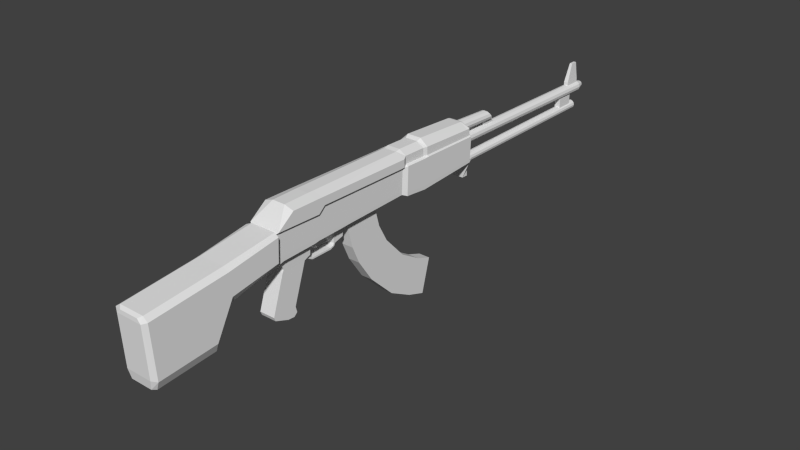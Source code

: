 # Source: RPK_AtImage33.blend  (saved by Blender 2.68.0; exported with 4.5.12 LTS)
import bpy
from mathutils import Matrix  # noqa: F401  (used for matrix-valued properties, if any)

bpy.ops.wm.read_factory_settings(use_empty=True)
scene = bpy.context.scene
scene.name = 'Scene'

# ---- collections
col_collection_1 = bpy.data.collections.new('Collection 1'); scene.collection.children.link(col_collection_1)

# ---- world
world_world = bpy.data.worlds.new('World'); scene.world = world_world
world_world.color = (0.05088, 0.05088, 0.05088)
world_world.use_sun_shadow = False
world_world.sun_shadow_jitter_overblur = 0.0
world_world.cycles.sampling_method = 'MANUAL'
world_world.cycles.sample_map_resolution = 256

# ---- meshes
me_cube = bpy.data.meshes.new('Cube')
me_cube.from_pydata([(-0.08935, -1.076, -0.08948), (-0.08935, -0.5423, 0.02034), (0.08935, -0.5423, 0.02034), (0.08935, -1.076, -0.08948), (-0.08935, -1.205, 0.4258), (-0.08935, -0.6538, 0.4258), (0.08935, -0.6538, 0.4258), (0.08935, -1.205, 0.4258), (-0.08935, -0.9542, -0.3667), (-0.08935, -0.3909, -0.2569), (0.08935, -0.3909, -0.2569), (0.08935, -0.9542, -0.3667), (-0.08935, -0.7051, -0.7339), (-0.08935, -0.05, -0.624), (0.08935, -0.05, -0.624), (0.08935, -0.7051, -0.7339), (-0.08935, -0.2913, -1.136), (-0.08935, 0.2993, -0.8295), (0.08935, 0.2993, -0.8295), (0.08935, -0.2913, -1.136), (-0.08935, 0.1002, -1.344), (-0.08935, 0.5444, -0.9193), (0.08935, 0.5444, -0.9193), (0.08935, 0.1002, -1.344), (-0.08935, 0.4006, -1.448), (0.08935, 0.4006, -1.448)], [], [(4, 5, 1, 0), (5, 6, 2, 1), (6, 7, 3, 2), (7, 4, 0, 3), (2, 3, 11, 10), (7, 6, 5, 4), (11, 8, 12, 15), (0, 1, 9, 8), (1, 2, 10, 9), (3, 0, 8, 11), (15, 12, 16, 19), (8, 9, 13, 12), (9, 10, 14, 13), (10, 11, 15, 14), (18, 19, 23, 22), (12, 13, 17, 16), (13, 14, 18, 17), (14, 15, 19, 18), (19, 16, 20, 23), (16, 17, 21, 20), (17, 18, 22, 21), (24, 21, 22, 25), (20, 21, 24), (23, 20, 24, 25), (22, 23, 25)])
me_cube.use_remesh_preserve_volume = False
me_cube.use_remesh_preserve_attributes = False
me_cube.use_mirror_vertex_groups = False
me_cube.update()
me_cube_001 = bpy.data.meshes.new('Cube.001')
me_cube_001.from_pydata([(-0.2742, -4.471, -0.3043), (-0.2742, -3.592, -0.2427), (0.2742, -3.592, -0.2427), (0.2742, -4.471, -0.3043), (-0.2742, -4.516, 0.4842), (-0.2742, -3.363, 0.5951), (0.2742, -3.363, 0.5951), (0.2742, -4.516, 0.4842), (-0.2742, -3.32, 0.2614), (0.2742, -3.32, 0.2614), (-0.2742, -2.557, 0.7203), (0.2742, -2.557, 0.7203), (-0.2742, -2.575, 0.3805), (0.2742, -2.575, 0.3805), (-0.2012, -4.523, -0.2945), (0.2012, -4.523, -0.2945), (-0.2012, -4.56, 0.4545), (0.2012, -4.56, 0.4545), (-0.2072, -4.449, -0.4434), (-0.2072, -3.57, -0.3819), (0.2072, -3.57, -0.3819), (0.2072, -4.449, -0.4434), (-0.1676, -4.501, -0.4337), (0.1676, -4.501, -0.4337), (-0.2013, -3.397, -0.07186), (0.2013, -3.397, -0.07186), (-0.2013, -3.28, 0.1437), (0.2013, -3.28, 0.1437), (-0.2011, -2.502, 0.2984), (0.2013, -2.502, 0.2984), (-0.1521, -3.47, -0.3364), (0.1521, -3.47, -0.3364), (-0.1949, -4.511, 0.5407), (-0.1949, -3.359, 0.6516), (0.1949, -3.359, 0.6516), (0.1949, -4.511, 0.5407), (-0.1949, -2.54, 0.753), (0.1949, -2.54, 0.753), (-0.143, -4.556, 0.5109), (0.143, -4.556, 0.5109), (-0.2021, -2.54, 0.7228), (0.2021, -2.54, 0.7228), (-0.2021, -2.555, 0.383), (0.2021, -2.555, 0.383), (0.1211, -1.881, 0.3244), (0.2013, -1.879, 0.3348), (-0.2021, -1.817, 0.7075), (0.2021, -1.817, 0.7075), (-0.2021, -1.818, 0.3963), (0.2021, -1.818, 0.3963), (-0.202, -1.688, 0.3483), (0.2015, -1.688, 0.3483), (-0.2021, -1.716, 0.795), (0.2021, -1.716, 0.795), (-0.2021, -1.731, 0.3945), (0.2021, -1.731, 0.3945), (-0.201, -0.2022, 0.3857), (0.2013, -0.2022, 0.3857), (-0.2021, -0.1869, 0.7698), (0.2021, -0.1869, 0.7698), (-0.2021, -0.2014, 0.4414), (0.2021, -0.2014, 0.4414), (-0.2383, -2.519, 0.7504), (0.2383, -2.519, 0.7504), (-0.2383, -1.822, 0.7288), (0.2383, -1.822, 0.7288), (-0.2383, -1.721, 0.8164), (0.2383, -1.721, 0.8164), (-0.2383, -0.1917, 0.7911), (0.2383, -0.1917, 0.7911), (-0.2383, -2.258, 0.9438), (0.2383, -2.258, 0.9438), (-0.2383, -1.862, 0.9399), (0.2383, -1.862, 0.9399), (-0.2383, -1.761, 0.9382), (0.2383, -1.761, 0.9382), (-0.2383, -0.1959, 0.913), (0.2383, -0.1959, 0.913), (-0.09934, -2.266, 0.9907), (0.09934, -2.266, 0.9907), (-0.09934, -1.87, 0.9951), (0.09934, -1.87, 0.9951), (-0.09934, -1.769, 0.9934), (0.09934, -1.769, 0.9934), (-0.09934, -0.2037, 0.9867), (0.09934, -0.2037, 0.9867), (-0.2397, -0.1306, 0.355), (0.2397, -0.1306, 0.355), (-0.2406, -0.1153, 0.7862), (0.2406, -0.1153, 0.7862), (-0.2406, -0.1298, 0.4107), (0.2406, -0.1298, 0.4107), (-0.2013, -0.1201, 0.8075), (0.2013, -0.1201, 0.8075), (-0.2013, -0.1244, 0.9293), (0.2013, -0.1244, 0.9293), (-0.09934, -0.1321, 1.003), (0.09934, -0.1321, 1.003), (-0.2397, 0.2394, 0.3187), (0.2397, 0.2394, 0.3187), (-0.2406, 0.2547, 0.7773), (0.2406, 0.2547, 0.7773), (-0.2406, 0.2403, 0.3744), (0.2406, 0.2403, 0.3744), (-0.2013, 0.2499, 0.7987), (0.2013, 0.2499, 0.7987), (-0.2013, 0.2457, 0.9205), (0.2013, 0.2457, 0.9205), (-0.09934, 0.238, 0.9942), (0.09934, 0.238, 0.9942), (-0.2397, 0.2993, 0.3224), (0.2397, 0.2993, 0.3224), (-0.2406, 0.3146, 0.781), (0.2406, 0.3146, 0.781), (-0.2406, 0.3001, 0.3782), (0.2406, 0.3001, 0.3782), (-0.2231, 0.3098, 0.8024), (0.2231, 0.3098, 0.8024), (-0.2231, 0.3055, 0.9242), (0.2231, 0.3055, 0.9242), (-0.1101, 0.2978, 1.028), (0.1101, 0.2978, 1.028), (-0.2397, 1.195, 0.3716), (0.2397, 1.195, 0.3716), (-0.2406, 1.211, 0.7674), (0.2406, 1.211, 0.7674), (-0.2406, 1.196, 0.4197), (0.2406, 1.196, 0.4197), (-0.2231, 1.206, 0.7858), (0.2231, 1.206, 0.7858), (-0.2231, 1.202, 0.891), (0.2231, 1.202, 0.891), (-0.1101, 1.194, 0.9803), (0.1101, 1.194, 0.9803), (-0.2397, 1.262, 0.3759), (0.2397, 1.262, 0.3759), (-0.2406, 1.277, 0.7717), (0.2406, 1.277, 0.7717), (-0.2398, 1.263, 0.424), (0.2406, 1.263, 0.424), (-0.2231, 1.257, 0.7901), (0.2231, 1.257, 0.7901), (-0.2231, 1.253, 0.8953), (0.2231, 1.253, 0.8953), (-0.1101, 1.235, 0.9709), (0.1101, 1.235, 0.9709), (-0.1209, -1.881, 0.3244), (0.2013, -2.422, 0.3195), (-0.2011, -1.879, 0.3348), (-0.2011, -2.422, 0.3195), (0.1211, -2.424, 0.3091), (-0.1209, -2.424, 0.3091), (0.1203, -1.892, 0.1596), (-0.1202, -1.892, 0.1596), (0.1211, -2.357, 0.145), (-0.1209, -2.357, 0.145), (0.1203, -1.991, 0.1185), (-0.1202, -1.991, 0.1185), (0.1211, -2.379, 0.1032), (-0.1209, -2.379, 0.1032), (0.1211, -2.187, -0.4579), (-0.1209, -2.187, -0.4579), (0.1211, -2.562, -0.4489), (-0.1209, -2.562, -0.4489), (0.1211, -2.165, -0.5487), (-0.1209, -2.165, -0.5487), (0.1211, -2.539, -0.5052), (-0.1209, -2.539, -0.5052), (0.1211, -2.217, -0.5952), (-0.1209, -2.217, -0.5952), (0.1211, -2.322, -0.5879), (-0.1209, -2.322, -0.5879), (0.2013, -1.805, 0.3463), (-0.2012, -1.805, 0.3463), (-0.2013, -1.23, 0.3622), (-0.02839, -1.711, 0.3281), (0.2013, -1.23, 0.3622), (0.02848, -1.711, 0.3281), (0.02845, -1.798, 0.3261), (-0.02837, -1.798, 0.3261), (-0.02839, -1.747, 0.2429), (0.02848, -1.747, 0.2429), (0.02845, -1.777, 0.2306), (-0.02837, -1.777, 0.2306), (-0.02839, -1.711, 0.1778), (0.02848, -1.711, 0.1778), (0.02845, -1.742, 0.1655), (-0.02837, -1.742, 0.1655), (-0.006546, -1.646, 0.1388), (0.006635, -1.646, 0.1388), (0.006629, -1.655, 0.1205), (-0.006541, -1.655, 0.1205), (0.2014, -1.413, 0.3552), (-0.2013, -1.413, 0.3552), (-0.08104, -1.231, 0.3439), (0.08105, -1.231, 0.3439), (0.08109, -1.414, 0.337), (-0.08105, -1.414, 0.337), (-0.08105, -1.42, 0.1442), (0.08109, -1.42, 0.1442), (0.08105, -1.251, 0.1512), (-0.08104, -1.251, 0.1512), (-0.08105, -1.418, 0.1128), (0.08109, -1.418, 0.1128), (0.08105, -1.395, 0.1113), (-0.08104, -1.395, 0.1113), (-0.08105, -1.438, 0.08314), (0.08109, -1.438, 0.08314), (0.08105, -1.414, 0.0726), (-0.08104, -1.414, 0.0726), (-0.08105, -1.482, 0.07052), (0.08109, -1.482, 0.07052), (0.08105, -1.48, 0.04643), (-0.08104, -1.48, 0.04643), (-0.08105, -1.818, 0.07017), (0.08109, -1.818, 0.07017), (0.08105, -1.815, 0.04607), (-0.08104, -1.815, 0.04607), (-0.08105, -1.818, 0.07017), (0.08109, -1.818, 0.07017), (0.08105, -1.815, 0.04607), (-0.08104, -1.815, 0.04607), (-0.08105, -1.876, 0.1209), (0.08109, -1.876, 0.1209), (0.08105, -1.924, 0.105), (-0.08104, -1.924, 0.105), (-0.08759, 1.412, 0.7661), (0.08797, 1.412, 0.7661), (-0.0873, 1.397, 0.4184), (0.08797, 1.397, 0.4184), (0.08797, 1.306, 0.07649), (-0.0873, 1.41, 0.07369), (0.2406, 1.293, 0.4212), (-0.2398, 1.293, 0.4212), (0.08797, 1.41, 0.07369), (-0.0873, 1.306, 0.07649), (-2.631e-08, 1.227, 0.7624), (-2.631e-08, 2.049, 0.7462), (0.0461, 1.227, 0.7748), (0.0461, 2.049, 0.7571), (0.07985, 1.227, 0.8085), (0.07985, 2.006, 0.7871), (0.0922, 1.227, 0.8546), (0.0922, 1.974, 0.828), (0.07985, 1.227, 0.9007), (0.07985, 1.949, 0.8689), (0.0461, 1.227, 0.9345), (0.0461, 1.931, 0.8988), (-1.238e-08, 1.227, 0.9468), (-1.238e-08, 1.914, 0.9112), (-0.0461, 1.227, 0.9345), (-0.0461, 1.931, 0.8988), (-0.07985, 1.227, 0.9007), (-0.07985, 1.949, 0.8689), (-0.0922, 1.227, 0.8546), (-0.0922, 1.974, 0.828), (-0.07985, 1.227, 0.8085), (-0.07985, 2.006, 0.7871), (-0.0461, 1.227, 0.7748), (-0.0461, 2.049, 0.7571), (-2.766e-08, 1.388, 0.2371), (-2.766e-08, 4.325, 0.2371), (0.0359, 1.388, 0.2467), (0.0359, 4.325, 0.2467), (0.06218, 1.388, 0.273), (0.06218, 4.325, 0.273), (0.0718, 1.388, 0.3089), (0.0718, 4.325, 0.3089), (0.06218, 1.388, 0.3448), (0.06218, 4.325, 0.3448), (0.0359, 1.388, 0.371), (0.0359, 4.325, 0.371), (-1.682e-08, 1.388, 0.3807), (-1.682e-08, 4.325, 0.3807), (-0.0359, 1.388, 0.371), (-0.0359, 4.325, 0.371), (-0.06218, 1.388, 0.3448), (-0.06218, 4.325, 0.3448), (-0.0718, 1.388, 0.3089), (-0.0718, 4.325, 0.3089), (-0.06218, 1.388, 0.273), (-0.06218, 4.325, 0.273), (-0.0359, 1.388, 0.2467), (-0.0359, 4.325, 0.2467), (-2.944e-08, 1.396, 0.5431), (-2.944e-08, 4.435, 0.5038), (0.04318, 1.396, 0.5547), (0.04318, 4.435, 0.5154), (0.07479, 1.396, 0.5863), (0.07479, 4.435, 0.547), (0.08637, 1.396, 0.6295), (0.08637, 4.435, 0.5902), (0.07479, 1.396, 0.6727), (0.07479, 4.435, 0.6334), (0.04318, 1.396, 0.7043), (0.04318, 4.435, 0.665), (-1.64e-08, 1.396, 0.7159), (-1.64e-08, 4.435, 0.6765), (-0.04318, 1.396, 0.7043), (-0.04318, 4.435, 0.665), (-0.07479, 1.396, 0.6727), (-0.07479, 4.435, 0.6334), (-0.08637, 1.396, 0.6295), (-0.08637, 4.435, 0.5902), (-0.07479, 1.396, 0.5863), (-0.07479, 4.435, 0.547), (-0.04318, 1.396, 0.5547), (-0.04318, 4.435, 0.5154), (-3.342e-08, 4.559, 0.5393), (0.02543, 4.559, 0.5461), (0.04404, 4.559, 0.5647), (0.05086, 4.559, 0.5902), (0.04404, 4.559, 0.6156), (0.02543, 4.559, 0.6342), (-2.574e-08, 4.559, 0.641), (-0.02543, 4.559, 0.6342), (-0.04404, 4.559, 0.6156), (-0.05086, 4.559, 0.5902), (-0.04404, 4.559, 0.5647), (-0.02543, 4.559, 0.5461), (-3.342e-08, 3.644, 0.5393), (0.02543, 3.644, 0.5461), (0.04404, 3.644, 0.5647), (0.05086, 3.644, 0.5902), (0.04404, 3.644, 0.6156), (0.02543, 3.644, 0.6342), (-2.574e-08, 3.644, 0.641), (-0.02543, 3.644, 0.6342), (-0.04404, 3.644, 0.6156), (-0.05086, 3.644, 0.5902), (-0.04404, 3.644, 0.5647), (-0.02543, 3.644, 0.5461), (-0.03461, 1.88, 0.6992), (-0.03461, 2.118, 0.6959), (0.03461, 2.118, 0.6959), (0.03461, 1.88, 0.6992), (-0.03461, 1.872, 0.7786), (-0.03461, 1.993, 0.7786), (0.03461, 1.993, 0.7786), (0.03461, 1.872, 0.7786), (-0.04646, 3.926, 0.3513), (-0.04646, 4.208, 0.3513), (0.04646, 4.208, 0.3513), (0.04646, 3.926, 0.3513), (-0.04646, 3.926, 0.5347), (-0.04646, 4.208, 0.5347), (0.04646, 4.208, 0.5347), (0.04646, 3.926, 0.5347), (-0.03468, 4.147, 0.653), (-0.03468, 4.413, 0.653), (0.03468, 4.413, 0.653), (0.03468, 4.147, 0.653), (-0.03468, 4.147, 0.7223), (-0.03468, 4.413, 0.7223), (0.03468, 4.413, 0.7223), (0.03468, 4.147, 0.7223), (-0.02086, 4.261, 1.008), (-0.02086, 4.376, 1.008), (0.02086, 4.376, 1.008), (0.02086, 4.261, 1.008)], [], [(4, 5, 1, 0), (6, 9, 13, 11), (6, 7, 3, 2), (2, 3, 21, 20), (9, 2, 25, 27), (5, 4, 32, 33), (7, 6, 34, 35), (8, 5, 10, 12), (1, 5, 8), (8, 12, 28, 26), (19, 1, 24, 30), (12, 10, 40, 42), (6, 2, 9), (17, 16, 14, 15), (3, 7, 17, 15), (17, 7, 35, 39), (4, 0, 14, 16), (18, 21, 23, 22), (18, 19, 20, 21), (0, 1, 19, 18), (3, 15, 23, 21), (15, 14, 22, 23), (14, 0, 18, 22), (24, 25, 31, 30), (25, 24, 26, 27), (29, 28, 149, 147), (1, 8, 26, 24), (2, 20, 31, 25), (13, 9, 27, 29), (20, 19, 30, 31), (149, 148, 146, 151), (35, 34, 33, 32), (33, 34, 37, 36), (35, 32, 38, 39), (16, 17, 39, 38), (42, 40, 46, 48), (6, 11, 37, 34), (10, 5, 33, 36), (4, 16, 38, 32), (41, 43, 49, 47), (43, 29, 147, 45, 49), (61, 57, 87, 91), (41, 40, 36, 37), (10, 36, 40), (49, 45, 172, 51, 55), (28, 12, 42), (11, 13, 43, 41), (48, 46, 52, 54), (13, 29, 43), (37, 11, 41), (154, 155, 159, 158), (53, 55, 61, 59), (41, 47, 65, 63), (147, 149, 151, 150), (45, 147, 150, 44), (47, 49, 55, 53), (69, 59, 89, 93), (54, 52, 58, 60), (47, 53, 67, 65), (50, 54, 60, 56, 174, 193), (55, 51, 192, 176, 57, 61), (68, 66, 74, 76), (65, 67, 75, 73), (63, 65, 73, 71), (58, 52, 66, 68), (40, 41, 63, 62), (52, 46, 64, 66), (53, 59, 69, 67), (46, 40, 62, 64), (74, 72, 80, 82), (66, 64, 72, 74), (67, 69, 77, 75), (64, 62, 70, 72), (60, 58, 88, 90), (75, 77, 85, 83), (78, 79, 81, 80), (80, 81, 83, 82), (82, 83, 85, 84), (62, 63, 79, 78), (76, 74, 82, 84), (71, 73, 81, 79), (70, 62, 78), (72, 70, 78, 80), (73, 75, 83, 81), (77, 69, 93, 95), (63, 71, 79), (96, 97, 109, 108), (95, 93, 105, 107), (91, 87, 99, 103), (87, 86, 98, 99), (92, 94, 106, 104), (76, 84, 96, 94), (84, 85, 97, 96), (59, 61, 91, 89), (85, 77, 95, 97), (68, 76, 94, 92), (56, 60, 90, 86), (58, 68, 92, 88), (99, 98, 110, 111), (104, 106, 118, 116), (102, 100, 112, 114), (98, 102, 114, 110), (109, 107, 119, 121), (88, 92, 104, 100), (89, 91, 103, 101), (94, 96, 108, 106), (93, 89, 101, 105), (97, 95, 107, 109), (86, 90, 102, 98), (90, 88, 100, 102), (117, 113, 125, 129), (118, 120, 132, 130), (113, 115, 127, 125), (112, 116, 128, 124), (120, 121, 133, 132), (103, 99, 111, 115), (107, 105, 117, 119), (108, 109, 121, 120), (100, 104, 116, 112), (101, 103, 115, 113), (106, 108, 120, 118), (105, 101, 113, 117), (129, 125, 137, 141), (130, 132, 144, 142), (125, 127, 139, 137), (124, 128, 140, 136), (132, 133, 145, 144), (121, 119, 131, 133), (110, 114, 126, 122), (114, 112, 124, 126), (116, 118, 130, 128), (111, 110, 122, 123), (115, 111, 123, 127), (119, 117, 129, 131), (137, 136, 140, 141), (139, 138, 233, 232), (137, 139, 232, 229, 227), (141, 140, 142, 143), (143, 142, 144, 145), (133, 131, 143, 145), (122, 126, 138, 134), (126, 124, 136, 138), (128, 130, 142, 140), (123, 122, 134, 135), (127, 123, 135, 139), (131, 129, 141, 143), (148, 48, 54, 50, 173), (146, 44, 152, 153), (27, 26, 28, 29), (28, 42, 48, 148, 149), (44, 150, 154, 152), (151, 146, 153, 155), (150, 151, 155, 154), (157, 156, 160, 161), (152, 154, 158, 156), (155, 153, 157, 159), (153, 152, 156, 157), (161, 160, 164, 165), (158, 159, 163, 162), (156, 158, 162, 160), (159, 157, 161, 163), (167, 165, 169, 171), (162, 163, 167, 166), (160, 162, 166, 164), (163, 161, 165, 167), (170, 171, 169, 168), (165, 164, 168, 169), (166, 167, 171, 170), (164, 166, 170, 168), (57, 56, 86, 87), (45, 148, 173, 172), (148, 45, 44, 146), (173, 50, 175, 179), (179, 175, 180, 183), (51, 172, 178, 177), (172, 173, 179, 178), (181, 182, 186, 185), (175, 177, 181, 180), (177, 178, 182, 181), (178, 179, 183, 182), (186, 187, 191, 190), (183, 180, 184, 187), (180, 181, 185, 184), (182, 183, 187, 186), (190, 191, 188, 189), (185, 186, 190, 189), (187, 184, 188, 191), (184, 185, 189, 188), (51, 50, 193, 174, 56, 57, 176, 192), (50, 51, 177, 175), (193, 192, 196, 197), (192, 176, 195, 196), (176, 174, 194, 195), (174, 193, 197, 194), (195, 194, 201, 200), (197, 196, 199, 198), (200, 201, 205, 204), (194, 197, 198, 201), (196, 195, 200, 199), (204, 205, 209, 208), (198, 199, 203, 202), (201, 198, 202, 205), (199, 200, 204, 203), (207, 208, 212, 211), (202, 203, 207, 206), (205, 202, 206, 209), (203, 204, 208, 207), (213, 210, 214, 217), (208, 209, 213, 212), (206, 207, 211, 210), (209, 206, 210, 213), (211, 212, 216, 215), (212, 213, 217, 216), (210, 211, 215, 214), (218, 219, 223, 222), (223, 224, 156, 152), (221, 218, 222, 225), (219, 220, 224, 223), (220, 221, 225, 224), (222, 223, 152, 153), (225, 222, 153, 157), (224, 225, 157, 156), (228, 229, 234, 231), (136, 137, 227, 226), (138, 136, 226, 228, 233), (233, 228, 231, 235), (232, 233, 235, 230), (230, 235, 231, 234), (138, 139, 135, 134), (229, 232, 230, 234), (226, 227, 229, 228), (236, 237, 239, 238), (238, 239, 241, 240), (240, 241, 243, 242), (242, 243, 245, 244), (244, 245, 247, 246), (246, 247, 249, 248), (248, 249, 251, 250), (250, 251, 253, 252), (252, 253, 255, 254), (254, 255, 257, 256), (239, 237, 259, 257, 255, 253, 251, 249, 247, 245, 243, 241), (258, 259, 237, 236), (256, 257, 259, 258), (236, 238, 240, 242, 244, 246, 248, 250, 252, 254, 256, 258), (296, 297, 299, 298), (260, 261, 263, 262), (262, 263, 265, 264), (264, 265, 267, 266), (294, 295, 297, 296), (266, 267, 269, 268), (286, 287, 289, 288), (268, 269, 271, 270), (270, 271, 273, 272), (292, 293, 295, 294), (272, 273, 275, 274), (284, 285, 287, 286), (274, 275, 277, 276), (276, 277, 279, 278), (290, 291, 293, 292), (278, 279, 281, 280), (263, 261, 283, 281, 279, 277, 275, 273, 271, 269, 267, 265), (282, 283, 261, 260), (280, 281, 283, 282), (288, 289, 291, 290), (260, 262, 264, 266, 268, 270, 272, 274, 276, 278, 280, 282), (298, 299, 301, 300), (300, 301, 303, 302), (302, 303, 305, 304), (305, 303, 317, 318), (306, 307, 285, 284), (304, 305, 307, 306), (290, 292, 294, 296, 298, 300, 302, 304, 306, 284, 286, 288), (315, 314, 326, 327), (301, 299, 315, 316), (297, 295, 313, 314), (291, 289, 310, 311), (287, 285, 308, 309), (307, 305, 318, 319), (303, 301, 316, 317), (299, 297, 314, 315), (295, 293, 312, 313), (293, 291, 311, 312), (289, 287, 309, 310), (285, 307, 319, 308), (327, 326, 325, 324, 323, 322, 321, 320, 331, 330, 329, 328), (310, 309, 321, 322), (316, 315, 327, 328), (312, 311, 323, 324), (317, 316, 328, 329), (311, 310, 322, 323), (318, 317, 329, 330), (309, 308, 320, 321), (319, 318, 330, 331), (313, 312, 324, 325), (308, 319, 331, 320), (314, 313, 325, 326), (336, 337, 333, 332), (337, 338, 334, 333), (338, 339, 335, 334), (339, 336, 332, 335), (332, 333, 334, 335), (339, 338, 337, 336), (344, 345, 341, 340), (345, 346, 342, 341), (346, 347, 343, 342), (347, 344, 340, 343), (340, 341, 342, 343), (347, 346, 345, 344), (352, 353, 349, 348), (353, 354, 350, 349), (354, 355, 351, 350), (355, 352, 348, 351), (348, 349, 350, 351), (352, 355, 359, 356), (359, 358, 357, 356), (355, 354, 358, 359), (353, 352, 356, 357), (354, 353, 357, 358)])
_uv = me_cube_001.uv_layers.new(name='UVMap')
_uv.uv.foreach_set('vector', [0.02913, 0.8517, 0.1866, 0.8879, 0.1572, 0.7588, 0.03179, 0.7479, 0.1873, 0.8874, 0.1962, 0.8364, 0.3012, 0.8682, 0.2899, 0.9095, 0.1873, 0.8874, 0.02901, 0.8521, 0.03104, 0.7479, 0.157, 0.758, 0.157, 0.758, 0.03104, 0.7479, 0.03124, 0.7254, 0.1619, 0.7355, 0.1962, 0.8364, 0.157, 0.758, 0.189, 0.7824, 0.2061, 0.8165, 0.1866, 0.8879, 0.02913, 0.8517, 0.02419, 0.8645, 0.1852, 0.9026, 0.02901, 0.8521, 0.1873, 0.8874, 0.1859, 0.9022, 0.02413, 0.865, 0.1958, 0.8371, 0.1866, 0.8879, 0.2887, 0.9105, 0.3002, 0.8694, 0.1572, 0.7588, 0.1866, 0.8879, 0.1958, 0.8371, 0.1958, 0.8371, 0.3002, 0.8694, 0.3163, 0.8565, 0.2058, 0.8174, 0.1622, 0.7364, 0.1572, 0.7588, 0.1889, 0.7832, 0.1805, 0.7413, 0.3002, 0.8694, 0.2887, 0.9105, 0.2963, 0.9174, 0.3116, 0.8722, 0.1873, 0.8874, 0.157, 0.758, 0.1962, 0.8364, 0.1616, 0.9449, 0.1675, 0.9168, 0.2198, 0.9278, 0.2139, 0.9559, 0.03104, 0.7479, 0.02901, 0.8521, 0.01639, 0.851, 0.0186, 0.7472, 0.01639, 0.851, 0.02901, 0.8521, 0.02413, 0.865, 0.01225, 0.8634, 0.02913, 0.8517, 0.03179, 0.7479, 0.0194, 0.7472, 0.01656, 0.8506, 0.2334, 0.9303, 0.2273, 0.9592, 0.2243, 0.9557, 0.2292, 0.9323, 0.2334, 0.9303, 0.295, 0.9433, 0.2889, 0.9722, 0.2273, 0.9592, 0.03179, 0.7479, 0.1572, 0.7588, 0.1622, 0.7364, 0.03212, 0.7255, 0.03104, 0.7479, 0.0186, 0.7472, 0.02126, 0.7254, 0.03124, 0.7254, 0.2139, 0.9559, 0.2198, 0.9278, 0.2292, 0.9323, 0.2243, 0.9557, 0.0194, 0.7472, 0.03179, 0.7479, 0.03212, 0.7255, 0.02219, 0.7255, 0.3217, 0.9493, 0.3158, 0.9774, 0.2974, 0.97, 0.3018, 0.9487, 0.3158, 0.9774, 0.3217, 0.9493, 0.3389, 0.953, 0.3329, 0.9811, 0.07625, 0.437, 0.01187, 0.437, 0.01187, 0.4237, 0.07625, 0.4237, 0.1572, 0.7588, 0.1958, 0.8371, 0.2058, 0.8174, 0.1889, 0.7832, 0.157, 0.758, 0.1619, 0.7355, 0.1802, 0.7403, 0.189, 0.7824, 0.3012, 0.8682, 0.1962, 0.8364, 0.2061, 0.8165, 0.3173, 0.8551, 0.2889, 0.9722, 0.295, 0.9433, 0.3018, 0.9487, 0.2974, 0.97, 0.3488, 0.9079, 0.4755, 0.9603, 0.4826, 0.9412, 0.356, 0.8888, 0.154, 0.9428, 0.07312, 0.9257, 0.07886, 0.8985, 0.1597, 0.9156, 0.07886, 0.8985, 0.07312, 0.9257, 0.0155, 0.9136, 0.02124, 0.8864, 0.154, 0.9428, 0.1597, 0.9156, 0.1627, 0.92, 0.1585, 0.94, 0.1675, 0.9168, 0.1616, 0.9449, 0.1585, 0.94, 0.1627, 0.92, 0.01026, 0.1891, 0.0123, 0.2354, 0.1124, 0.2346, 0.111, 0.1905, 0.1873, 0.8874, 0.2899, 0.9095, 0.2947, 0.9211, 0.1859, 0.9022, 0.2887, 0.9105, 0.1866, 0.8879, 0.1852, 0.9026, 0.2934, 0.9221, 0.02913, 0.8517, 0.01656, 0.8506, 0.01235, 0.8629, 0.02419, 0.8645, 0.01229, 0.2353, 0.01026, 0.189, 0.111, 0.1904, 0.1124, 0.2346, 0.01026, 0.189, 0.01743, 0.1774, 0.02839, 0.1802, 0.1026, 0.1821, 0.111, 0.1904, 0.3399, 0.2003, 0.3401, 0.1944, 0.3495, 0.1909, 0.3497, 0.1973, 0.01328, 0.9136, 0.01924, 0.8854, 0.02124, 0.8864, 0.0155, 0.9136, 0.2887, 0.9105, 0.2934, 0.9221, 0.2963, 0.9174, 0.111, 0.1904, 0.1026, 0.1821, 0.1126, 0.1836, 0.1286, 0.1836, 0.1228, 0.19, 0.3163, 0.8565, 0.3002, 0.8694, 0.3116, 0.8722, 0.2899, 0.9095, 0.3012, 0.8682, 0.3127, 0.8709, 0.2976, 0.9163, 0.111, 0.1905, 0.1124, 0.2346, 0.1271, 0.2446, 0.1227, 0.19, 0.3012, 0.8682, 0.3173, 0.8551, 0.3127, 0.8709, 0.2947, 0.9211, 0.2899, 0.9095, 0.2976, 0.9163, 0.3627, 0.7853, 0.3528, 0.8067, 0.3486, 0.8048, 0.3585, 0.7833, 0.1271, 0.2446, 0.1228, 0.19, 0.3399, 0.2003, 0.3386, 0.244, 0.01229, 0.2353, 0.1124, 0.2346, 0.111, 0.2404, 0.01506, 0.2413, 0.3827, 0.7859, 0.3662, 0.8215, 0.3685, 0.814, 0.3784, 0.7925, 0.4758, 0.9606, 0.3488, 0.908, 0.356, 0.8889, 0.483, 0.9414, 0.1124, 0.2346, 0.111, 0.1904, 0.1228, 0.19, 0.1271, 0.2446, 0.3387, 0.25, 0.3386, 0.244, 0.3492, 0.2474, 0.3497, 0.2534, 0.1227, 0.19, 0.1271, 0.2446, 0.3386, 0.2441, 0.3399, 0.2003, 0.1124, 0.2346, 0.1271, 0.2446, 0.1257, 0.2502, 0.111, 0.2404, 0.1286, 0.1837, 0.1227, 0.19, 0.3399, 0.2003, 0.3401, 0.1944, 0.2415, 0.1892, 0.193, 0.1862, 0.1228, 0.19, 0.1286, 0.1836, 0.1931, 0.1862, 0.2416, 0.1892, 0.3401, 0.1944, 0.3399, 0.2003, 0.3387, 0.25, 0.1257, 0.2503, 0.1206, 0.2673, 0.3371, 0.2665, 0.111, 0.2404, 0.1257, 0.2502, 0.1206, 0.2673, 0.1073, 0.2682, 0.01506, 0.2413, 0.111, 0.2404, 0.1073, 0.2682, 0.0524, 0.2697, 0.3386, 0.2441, 0.1271, 0.2446, 0.1257, 0.2503, 0.3387, 0.25, 0.006078, 0.3413, 0.006125, 0.2906, 0.01052, 0.286, 0.01046, 0.3458, 0.1271, 0.2446, 0.1124, 0.2346, 0.111, 0.2404, 0.1257, 0.2503, 0.1271, 0.2446, 0.3386, 0.244, 0.3387, 0.25, 0.1257, 0.2502, 0.1124, 0.2346, 0.0123, 0.2354, 0.01507, 0.2413, 0.111, 0.2404, 0.1112, 0.3464, 0.09886, 0.3461, 0.09819, 0.328, 0.1105, 0.3281, 0.1257, 0.2503, 0.111, 0.2404, 0.1073, 0.2683, 0.1206, 0.2673, 0.1257, 0.2502, 0.3387, 0.25, 0.3371, 0.2665, 0.1206, 0.2673, 0.111, 0.2404, 0.01507, 0.2413, 0.0524, 0.2697, 0.1073, 0.2683, 0.3399, 0.2003, 0.3386, 0.2441, 0.3492, 0.2474, 0.3497, 0.1974, 0.1115, 0.2855, 0.3065, 0.2847, 0.306, 0.3044, 0.1106, 0.3037, 0.05143, 0.327, 0.05212, 0.3043, 0.09834, 0.3037, 0.09819, 0.328, 0.09819, 0.328, 0.09834, 0.3037, 0.1106, 0.3037, 0.1105, 0.3281, 0.1105, 0.3281, 0.1106, 0.3037, 0.306, 0.3044, 0.306, 0.3294, 0.01046, 0.3458, 0.01052, 0.286, 0.05212, 0.3043, 0.05143, 0.327, 0.3062, 0.349, 0.1112, 0.3464, 0.1105, 0.3281, 0.306, 0.3294, 0.0512, 0.2868, 0.09918, 0.2856, 0.09834, 0.3037, 0.05212, 0.3043, 0.05061, 0.3445, 0.01046, 0.3458, 0.05143, 0.327, 0.09886, 0.3461, 0.05061, 0.3445, 0.05143, 0.327, 0.09819, 0.328, 0.09918, 0.2856, 0.1115, 0.2855, 0.1106, 0.3037, 0.09834, 0.3037, 0.3371, 0.2665, 0.3387, 0.25, 0.3497, 0.2534, 0.3477, 0.2697, 0.01052, 0.286, 0.0512, 0.2868, 0.05212, 0.3043, 0.315, 0.329, 0.3152, 0.3048, 0.3636, 0.3033, 0.364, 0.331, 0.01914, 0.1157, 0.02077, 0.09569, 0.08031, 0.09753, 0.08006, 0.1171, 0.02281, 0.02606, 0.02316, 0.01688, 0.08433, 0.01415, 0.08398, 0.02335, 0.3071, 0.4034, 0.3065, 0.3733, 0.3299, 0.3729, 0.3304, 0.403, 0.02077, 0.09525, 0.0191, 0.1152, 0.08002, 0.1168, 0.08031, 0.09721, 0.3062, 0.349, 0.306, 0.3294, 0.315, 0.329, 0.3151, 0.3444, 0.306, 0.3294, 0.306, 0.3044, 0.3152, 0.3048, 0.315, 0.329, 0.3386, 0.244, 0.3399, 0.2003, 0.3497, 0.1973, 0.3492, 0.2474, 0.306, 0.3044, 0.3065, 0.2847, 0.3154, 0.2894, 0.3152, 0.3048, 0.3387, 0.25, 0.3371, 0.2665, 0.3477, 0.2697, 0.3497, 0.2534, 0.3401, 0.1944, 0.3399, 0.2003, 0.3497, 0.1974, 0.3496, 0.1909, 0.3386, 0.2441, 0.3387, 0.25, 0.3497, 0.2534, 0.3492, 0.2474, 0.3304, 0.403, 0.3299, 0.3729, 0.3337, 0.3728, 0.3342, 0.403, 0.08031, 0.09721, 0.08002, 0.1168, 0.09031, 0.1171, 0.09089, 0.09652, 0.08414, 0.02304, 0.08202, 0.09024, 0.09208, 0.09184, 0.094, 0.02424, 0.08451, 0.01384, 0.08414, 0.02304, 0.094, 0.02424, 0.09436, 0.01497, 0.3636, 0.3033, 0.3622, 0.2864, 0.3698, 0.283, 0.3729, 0.3028, 0.02195, 0.08764, 0.02077, 0.09525, 0.08031, 0.09721, 0.08202, 0.09024, 0.02192, 0.08808, 0.02281, 0.02606, 0.08398, 0.02335, 0.082, 0.09055, 0.3151, 0.3444, 0.315, 0.329, 0.364, 0.331, 0.3624, 0.3477, 0.02077, 0.09569, 0.02192, 0.08808, 0.082, 0.09055, 0.08031, 0.09753, 0.3152, 0.3048, 0.3154, 0.2894, 0.3622, 0.2864, 0.3636, 0.3033, 0.02333, 0.01645, 0.02296, 0.02563, 0.08414, 0.02304, 0.08451, 0.01384, 0.02296, 0.02563, 0.02195, 0.08764, 0.08202, 0.09024, 0.08414, 0.02304, 0.09089, 0.09681, 0.09207, 0.09213, 0.2434, 0.09647, 0.2424, 0.1007, 0.09031, 0.1171, 0.08822, 0.1428, 0.2389, 0.1421, 0.2412, 0.118, 0.09207, 0.09213, 0.09384, 0.02452, 0.2432, 0.03827, 0.2434, 0.09647, 0.09208, 0.09184, 0.09089, 0.09652, 0.2424, 0.1007, 0.2434, 0.0965, 0.5143, 0.3796, 0.5143, 0.3959, 0.4479, 0.3959, 0.4479, 0.3796, 0.08398, 0.02335, 0.08433, 0.01415, 0.09418, 0.01526, 0.09384, 0.02452, 0.08006, 0.1171, 0.08031, 0.09753, 0.09089, 0.09681, 0.09035, 0.1174, 0.364, 0.331, 0.3636, 0.3033, 0.3729, 0.3028, 0.3729, 0.3317, 0.08202, 0.09024, 0.08031, 0.09721, 0.09089, 0.09652, 0.09208, 0.09184, 0.082, 0.09055, 0.08398, 0.02335, 0.09384, 0.02452, 0.09207, 0.09213, 0.3624, 0.3477, 0.364, 0.331, 0.3729, 0.3317, 0.3698, 0.351, 0.08031, 0.09753, 0.082, 0.09055, 0.09207, 0.09213, 0.09089, 0.09681, 0.2424, 0.1007, 0.2434, 0.09647, 0.2545, 0.09756, 0.2509, 0.1016, 0.2412, 0.118, 0.2389, 0.1421, 0.2458, 0.1414, 0.2497, 0.1189, 0.2434, 0.09647, 0.2432, 0.03827, 0.2543, 0.03944, 0.2545, 0.09756, 0.2434, 0.0965, 0.2424, 0.1007, 0.2509, 0.1016, 0.2545, 0.09761, 0.4479, 0.3796, 0.4479, 0.3959, 0.4448, 0.3959, 0.4448, 0.3796, 0.08831, 0.1431, 0.09035, 0.1174, 0.2412, 0.118, 0.239, 0.1421, 0.09436, 0.01497, 0.094, 0.02424, 0.2433, 0.0383, 0.2435, 0.03026, 0.094, 0.02424, 0.09208, 0.09184, 0.2434, 0.0965, 0.2433, 0.0383, 0.09089, 0.09652, 0.09031, 0.1171, 0.2412, 0.118, 0.2424, 0.1007, 0.3342, 0.403, 0.3337, 0.3728, 0.3901, 0.3719, 0.3906, 0.402, 0.09384, 0.02452, 0.09418, 0.01526, 0.2434, 0.03023, 0.2432, 0.03827, 0.09035, 0.1174, 0.09089, 0.09681, 0.2424, 0.1007, 0.2412, 0.118, 0.4292, 0.4056, 0.4292, 0.37, 0.4312, 0.3713, 0.4312, 0.4043, 0.3979, 0.402, 0.3973, 0.3717, 0.3993, 0.3764, 0.3995, 0.3986, 0.4292, 0.4056, 0.3979, 0.402, 0.3995, 0.3986, 0.4073, 0.3924, 0.4214, 0.3918, 0.4312, 0.4043, 0.4312, 0.3713, 0.439, 0.3713, 0.439, 0.4043, 0.439, 0.4043, 0.439, 0.3713, 0.4448, 0.3796, 0.4448, 0.3959, 0.239, 0.1421, 0.2412, 0.118, 0.2498, 0.1189, 0.2459, 0.1414, 0.2435, 0.03026, 0.2433, 0.0383, 0.2544, 0.03949, 0.2546, 0.03147, 0.2433, 0.0383, 0.2434, 0.0965, 0.2545, 0.09761, 0.2544, 0.03949, 0.2424, 0.1007, 0.2412, 0.118, 0.2497, 0.1189, 0.2509, 0.1016, 0.3906, 0.402, 0.3901, 0.3719, 0.3943, 0.3718, 0.3948, 0.4019, 0.2432, 0.03827, 0.2434, 0.03023, 0.2545, 0.03142, 0.2543, 0.03944, 0.2412, 0.118, 0.2424, 0.1007, 0.2509, 0.1016, 0.2498, 0.1189, 0.1026, 0.1822, 0.111, 0.1905, 0.1227, 0.19, 0.1286, 0.1837, 0.1126, 0.1836, 0.3705, 0.8297, 0.3548, 0.8679, 0.3288, 0.857, 0.3444, 0.8191, 0.3329, 0.9811, 0.3389, 0.953, 0.3942, 0.9647, 0.3883, 0.9927, 0.01742, 0.1775, 0.01026, 0.1891, 0.111, 0.1905, 0.1026, 0.1822, 0.02839, 0.1803, 0.483, 0.9414, 0.356, 0.8889, 0.3867, 0.8561, 0.4954, 0.9015, 0.356, 0.8888, 0.4826, 0.9412, 0.495, 0.9014, 0.3866, 0.8562, 0.3784, 0.7925, 0.3685, 0.814, 0.3528, 0.8067, 0.3627, 0.7853, 0.1934, 0.7331, 0.2032, 0.7117, 0.2572, 0.7366, 0.2473, 0.758, 0.4954, 0.9015, 0.3867, 0.8561, 0.3852, 0.8442, 0.4756, 0.8828, 0.3866, 0.8562, 0.495, 0.9014, 0.4753, 0.8828, 0.3851, 0.8443, 0.01022, 0.1774, 0.01022, 0.1774, 0.01022, 0.1774, 0.01022, 0.1774, 0.2473, 0.758, 0.2572, 0.7366, 0.2655, 0.7404, 0.2556, 0.7619, 0.3585, 0.7833, 0.3486, 0.8048, 0.2971, 0.781, 0.307, 0.7596, 0.4756, 0.8828, 0.3852, 0.8442, 0.3918, 0.6973, 0.4811, 0.7288, 0.3851, 0.8443, 0.4753, 0.8828, 0.4807, 0.7292, 0.3917, 0.6977, 0.402, 0.6865, 0.4941, 0.7098, 0.4862, 0.6942, 0.4606, 0.6865, 0.307, 0.7596, 0.2971, 0.781, 0.2917, 0.7785, 0.3016, 0.7571, 0.4811, 0.7288, 0.3918, 0.6973, 0.4021, 0.6859, 0.4945, 0.7093, 0.3917, 0.6977, 0.4807, 0.7292, 0.4941, 0.7098, 0.402, 0.6865, 0.2811, 0.7476, 0.2712, 0.769, 0.2618, 0.7647, 0.2717, 0.7432, 0.2556, 0.7619, 0.2655, 0.7404, 0.2717, 0.7432, 0.2618, 0.7647, 0.3016, 0.7571, 0.2917, 0.7785, 0.2712, 0.769, 0.2811, 0.7476, 0.4945, 0.7093, 0.4021, 0.6859, 0.4609, 0.6859, 0.4865, 0.6937, 0.2697, 0.3663, 0.2697, 0.417, 0.2599, 0.4219, 0.2599, 0.3615, 0.07627, 0.449, 0.01188, 0.449, 0.01187, 0.437, 0.07627, 0.437, 0.3774, 0.8177, 0.3513, 0.8812, 0.3548, 0.8679, 0.3705, 0.8297, 0.8005, 0.9602, 0.7677, 0.9806, 0.7443, 0.9274, 0.7686, 0.9124, 0.7686, 0.9124, 0.7443, 0.9274, 0.7404, 0.8971, 0.7467, 0.8887, 0.7677, 0.9803, 0.8006, 0.9601, 0.7687, 0.9124, 0.7443, 0.9273, 0.9061, 0.8818, 0.7582, 0.8818, 0.8217, 0.8897, 0.8426, 0.8897, 0.7405, 0.897, 0.7468, 0.8886, 0.7262, 0.8758, 0.7194, 0.8844, 0.9175, 0.9085, 0.9373, 0.9085, 0.9373, 0.8733, 0.9175, 0.8733, 0.7443, 0.9273, 0.7687, 0.9124, 0.7468, 0.8886, 0.7405, 0.897, 0.8426, 0.8897, 0.8217, 0.8897, 0.8217, 0.9257, 0.8426, 0.9257, 0.8426, 0.9528, 0.8217, 0.9528, 0.8298, 0.9888, 0.8346, 0.9888, 0.7467, 0.8887, 0.7404, 0.8971, 0.7193, 0.8845, 0.7261, 0.8759, 0.9175, 0.8733, 0.9373, 0.8733, 0.9373, 0.845, 0.9175, 0.845, 0.8426, 0.9257, 0.8217, 0.9257, 0.8217, 0.9528, 0.8426, 0.9528, 0.9745, 0.9372, 0.9745, 0.9911, 0.8905, 0.9912, 0.8905, 0.9372, 0.7194, 0.8844, 0.7262, 0.8758, 0.6931, 0.8767, 0.6934, 0.8835, 0.7261, 0.8759, 0.7193, 0.8845, 0.6933, 0.8835, 0.693, 0.8768, 0.9175, 0.845, 0.9373, 0.845, 0.9297, 0.8161, 0.9251, 0.8161, 0.01187, 0.4237, 0.01187, 0.3591, 0.05594, 0.3592, 0.08528, 0.3593, 0.2497, 0.3593, 0.2497, 0.4237, 0.08528, 0.4237, 0.05594, 0.4237, 0.8569, 0.9202, 0.9977, 0.9202, 0.9373, 0.9085, 0.9175, 0.9085, 0.4004, 0.5701, 0.3646, 0.7313, 0.3679, 0.6815, 0.3824, 0.6166, 0.5786, 0.8231, 0.6568, 0.8479, 0.6396, 0.8995, 0.5614, 0.8747, 0.1066, 0.5907, 0.1419, 0.4316, 0.137, 0.4804, 0.1227, 0.5444, 0.6568, 0.8483, 0.5786, 0.8235, 0.5614, 0.8751, 0.6396, 0.8999, 0.1227, 0.5444, 0.137, 0.4804, 0.1963, 0.4935, 0.182, 0.5576, 0.3824, 0.6166, 0.3679, 0.6815, 0.2908, 0.6644, 0.3052, 0.5995, 0.182, 0.5576, 0.1963, 0.4935, 0.2419, 0.5037, 0.2277, 0.5677, 0.6396, 0.8999, 0.5614, 0.8751, 0.5298, 0.9553, 0.6019, 0.9779, 0.5614, 0.8747, 0.6396, 0.8995, 0.602, 0.9776, 0.5298, 0.955, 0.2277, 0.5677, 0.2419, 0.5037, 0.2552, 0.5066, 0.2409, 0.5707, 0.3052, 0.5995, 0.2908, 0.6644, 0.2782, 0.6616, 0.2926, 0.5967, 0.6019, 0.9779, 0.5298, 0.9553, 0.5256, 0.9687, 0.5354, 0.973, 0.5298, 0.955, 0.602, 0.9776, 0.5354, 0.9726, 0.5256, 0.9684, 0.513, 0.9779, 0.5214, 0.986, 0.4898, 0.987, 0.4925, 0.9765, 0.2926, 0.5967, 0.2782, 0.6616, 0.264, 0.6584, 0.2784, 0.5935, 0.5354, 0.973, 0.5256, 0.9687, 0.513, 0.9783, 0.5214, 0.9863, 0.5256, 0.9684, 0.5354, 0.9726, 0.5214, 0.986, 0.513, 0.9779, 0.4898, 0.9874, 0.4925, 0.9769, 0.3515, 0.9265, 0.3489, 0.937, 0.2409, 0.5707, 0.2552, 0.5066, 0.2768, 0.5114, 0.2626, 0.5755, 0.2784, 0.5935, 0.264, 0.6584, 0.2455, 0.6543, 0.26, 0.5894, 0.5214, 0.9863, 0.513, 0.9783, 0.4925, 0.9769, 0.4898, 0.9874, 0.4925, 0.9765, 0.4898, 0.987, 0.349, 0.9363, 0.3516, 0.9258, 0.2626, 0.5755, 0.2768, 0.5114, 0.3795, 0.5343, 0.3653, 0.5983, 0.26, 0.5894, 0.2455, 0.6543, 0.1112, 0.6245, 0.1257, 0.5596, 0.02709, 0.6574, 0.08021, 0.6574, 0.08021, 0.6826, 0.02709, 0.6826, 0.5204, 0.913, 0.5011, 0.9248, 0.4904, 0.9584, 0.5326, 0.9356, 0.5124, 0.8707, 0.5199, 0.8784, 0.5205, 0.9129, 0.5011, 0.9247, 0.5199, 0.8785, 0.5123, 0.8708, 0.5011, 0.9248, 0.5204, 0.913, 0.0802, 0.6573, 0.0271, 0.6573, 0.0271, 0.6168, 0.0802, 0.6168, 0.02709, 0.6826, 0.08021, 0.6826, 0.09306, 0.6964, 0.01428, 0.6964, 0.5011, 0.9247, 0.5205, 0.9129, 0.5326, 0.9354, 0.4905, 0.9583, 0.0802, 0.6168, 0.0271, 0.6168, 0.01428, 0.5944, 0.09305, 0.5944, 0.407, 0.384, 0.4073, 0.3924, 0.4023, 0.3887, 0.4024, 0.3884, 0.4292, 0.37, 0.4292, 0.4056, 0.4214, 0.3918, 0.4226, 0.3834, 0.3973, 0.3717, 0.4292, 0.37, 0.4226, 0.3834, 0.407, 0.384, 0.3993, 0.3764, 0.3993, 0.3764, 0.407, 0.384, 0.4024, 0.3884, 0.4017, 0.388, 0.3995, 0.3986, 0.3993, 0.3764, 0.4017, 0.388, 0.4018, 0.3884, 0.4018, 0.3884, 0.4017, 0.388, 0.4024, 0.3884, 0.4023, 0.3887, 0.3973, 0.3717, 0.3979, 0.402, 0.3948, 0.4019, 0.3943, 0.3718, 0.4073, 0.3924, 0.3995, 0.3986, 0.4018, 0.3884, 0.4023, 0.3887, 0.4226, 0.3834, 0.4214, 0.3918, 0.4073, 0.3924, 0.407, 0.384, 0.01022, 0.1774, 0.01022, 0.1774, 0.01022, 0.1774, 0.01022, 0.1774, 0.01022, 0.1774, 0.01022, 0.1774, 0.01022, 0.1774, 0.01022, 0.1774, 0.01022, 0.1774, 0.01022, 0.1774, 0.01022, 0.1774, 0.01022, 0.1774, 0.01022, 0.1774, 0.01022, 0.1774, 0.01022, 0.1774, 0.01022, 0.1774, 0.01022, 0.1774, 0.01022, 0.1774, 0.01022, 0.1774, 0.01022, 0.1774, 0.01022, 0.1774, 0.01022, 0.1774, 0.01022, 0.1774, 0.01022, 0.1774, 0.01022, 0.1774, 0.01022, 0.1774, 0.01022, 0.1774, 0.01022, 0.1774, 0.01022, 0.1774, 0.01022, 0.1774, 0.01022, 0.1774, 0.01022, 0.1774, 0.01022, 0.1774, 0.01022, 0.1774, 0.01022, 0.1774, 0.01022, 0.1774, 0.01022, 0.1774, 0.01022, 0.1774, 0.01022, 0.1774, 0.01022, 0.1774, 0.01022, 0.1774, 0.01022, 0.1774, 0.01022, 0.1774, 0.01022, 0.1774, 0.01022, 0.1774, 0.01022, 0.1774, 0.01022, 0.1774, 0.01022, 0.1774, 0.01022, 0.1774, 0.01022, 0.1774, 0.01022, 0.1774, 0.01022, 0.1774, 0.01022, 0.1774, 0.01022, 0.1774, 0.01022, 0.1774, 0.01022, 0.1774, 0.01022, 0.1774, 0.01022, 0.1774, 0.01022, 0.1774, 0.01022, 0.1774, 0.01022, 0.1774, 0.01022, 0.1774, 0.01022, 0.1774, 0.01022, 0.1774, 0.01022, 0.1774, 0.01022, 0.1774, 0.01022, 0.1774, 0.01022, 0.1774, 0.01022, 0.1774, 0.01022, 0.1774, 0.01022, 0.1774, 0.01022, 0.1774, 0.01022, 0.1774, 0.01022, 0.1774, 0.01022, 0.1774, 0.01022, 0.1774, 0.01022, 0.1774, 0.01022, 0.1774, 0.01022, 0.1774, 0.01022, 0.1774, 0.01022, 0.1774, 0.01022, 0.1774, 0.01022, 0.1774, 0.01022, 0.1774, 0.01022, 0.1774, 0.01022, 0.1774, 0.01022, 0.1774, 0.01022, 0.1774, 0.01022, 0.1774, 0.01022, 0.1774, 0.01022, 0.1774, 0.01022, 0.1774, 0.01022, 0.1774, 0.01022, 0.1774, 0.01022, 0.1774, 0.01022, 0.1774, 0.01022, 0.1774, 0.01022, 0.1774, 0.01022, 0.1774, 0.01022, 0.1774, 0.01022, 0.1774, 0.01022, 0.1774, 0.01022, 0.1774, 0.01022, 0.1774, 0.01022, 0.1774, 0.01022, 0.1774, 0.01022, 0.1774, 0.01022, 0.1774, 0.01022, 0.1774, 0.01022, 0.1774, 0.01022, 0.1774, 0.01022, 0.1774, 0.01022, 0.1774, 0.01022, 0.1774, 0.01022, 0.1774, 0.01022, 0.1774, 0.01022, 0.1774, 0.01022, 0.1774, 0.01022, 0.1774, 0.01022, 0.1774, 0.01022, 0.1774, 0.01022, 0.1774, 0.01022, 0.1774, 0.01022, 0.1774, 0.01022, 0.1774, 0.01022, 0.1774, 0.01022, 0.1774, 0.01022, 0.1774, 0.01022, 0.1774, 0.01022, 0.1774, 0.01022, 0.1774, 0.01022, 0.1774, 0.01022, 0.1774, 0.01022, 0.1774, 0.01022, 0.1774, 0.01022, 0.1774, 0.01022, 0.1774, 0.01022, 0.1774, 0.01022, 0.1774, 0.01022, 0.1774, 0.01022, 0.1774, 0.01022, 0.1774, 0.01022, 0.1774, 0.01022, 0.1774, 0.01022, 0.1774, 0.01022, 0.1774, 0.01022, 0.1774, 0.01022, 0.1774, 0.01022, 0.1774, 0.01022, 0.1774, 0.01022, 0.1774, 0.01022, 0.1774, 0.01022, 0.1774, 0.01022, 0.1774, 0.01022, 0.1774, 0.01022, 0.1774, 0.01022, 0.1774, 0.01022, 0.1774, 0.01022, 0.1774, 0.01022, 0.1774, 0.01022, 0.1774, 0.01022, 0.1774, 0.01022, 0.1774, 0.01022, 0.1774, 0.01022, 0.1774, 0.01022, 0.1774, 0.01022, 0.1774, 0.01022, 0.1774, 0.01022, 0.1774, 0.01022, 0.1774, 0.01022, 0.1774, 0.01022, 0.1774, 0.01022, 0.1774, 0.01022, 0.1774, 0.01022, 0.1774, 0.01022, 0.1774, 0.01022, 0.1774, 0.01022, 0.1774, 0.01022, 0.1774, 0.01022, 0.1774, 0.01022, 0.1774, 0.01022, 0.1774, 0.01022, 0.1774, 0.01022, 0.1774, 0.01022, 0.1774, 0.01022, 0.1774, 0.01022, 0.1774, 0.01022, 0.1774, 0.01022, 0.1774, 0.01022, 0.1774, 0.01022, 0.1774, 0.01022, 0.1774, 0.01022, 0.1774, 0.01022, 0.1774, 0.01022, 0.1774, 0.01022, 0.1774, 0.01022, 0.1774, 0.01022, 0.1774, 0.01022, 0.1774, 0.01022, 0.1774, 0.01022, 0.1774, 0.01022, 0.1774, 0.01022, 0.1774, 0.01022, 0.1774, 0.01022, 0.1774, 0.01022, 0.1774, 0.01022, 0.1774, 0.01022, 0.1774, 0.01022, 0.1774, 0.01022, 0.1774, 0.01022, 0.1774, 0.01022, 0.1774, 0.01022, 0.1774, 0.01022, 0.1774, 0.01022, 0.1774, 0.01022, 0.1774, 0.01022, 0.1774, 0.01022, 0.1774, 0.01022, 0.1774, 0.01022, 0.1774, 0.01022, 0.1774, 0.01022, 0.1774, 0.01022, 0.1774, 0.01022, 0.1774, 0.01022, 0.1774, 0.01022, 0.1774, 0.01022, 0.1774, 0.01022, 0.1774, 0.01022, 0.1774, 0.01022, 0.1774, 0.01022, 0.1774, 0.01022, 0.1774, 0.01022, 0.1774, 0.01022, 0.1774, 0.01022, 0.1774, 0.01022, 0.1774, 0.01022, 0.1774, 0.01022, 0.1774, 0.01022, 0.1774, 0.01022, 0.1774, 0.01022, 0.1774, 0.01022, 0.1774, 0.01022, 0.1774, 0.01022, 0.1774, 0.01022, 0.1774, 0.01022, 0.1774, 0.01022, 0.1774, 0.01022, 0.1774, 0.01022, 0.1774, 0.01022, 0.1774, 0.01022, 0.1774, 0.01022, 0.1774, 0.01022, 0.1774, 0.01022, 0.1774, 0.01022, 0.1774, 0.01022, 0.1774, 0.01022, 0.1774, 0.01022, 0.1774, 0.01022, 0.1774, 0.01022, 0.1774, 0.01022, 0.1774, 0.01022, 0.1774, 0.01022, 0.1774, 0.01022, 0.1774, 0.01022, 0.1774, 0.01022, 0.1774, 0.01022, 0.1774, 0.01022, 0.1774, 0.01022, 0.1774, 0.01022, 0.1774, 0.01022, 0.1774, 0.01022, 0.1774, 0.01022, 0.1774, 0.01022, 0.1774, 0.01022, 0.1774, 0.01022, 0.1774, 0.01022, 0.1774, 0.01022, 0.1774, 0.01022, 0.1774, 0.01022, 0.1774, 0.01022, 0.1774, 0.01022, 0.1774, 0.01022, 0.1774, 0.01022, 0.1774, 0.01022, 0.1774, 0.01022, 0.1774, 0.01022, 0.1774, 0.01022, 0.1774, 0.01022, 0.1774, 0.01022, 0.1774, 0.01022, 0.1774, 0.01022, 0.1774, 0.01022, 0.1774, 0.01022, 0.1774, 0.01022, 0.1774, 0.01022, 0.1774, 0.01022, 0.1774, 0.01022, 0.1774, 0.01022, 0.1774, 0.01022, 0.1774, 0.01022, 0.1774, 0.01022, 0.1774, 0.01022, 0.1774, 0.01022, 0.1774, 0.01022, 0.1774, 0.01022, 0.1774, 0.01022, 0.1774, 0.01022, 0.1774, 0.01022, 0.1774, 0.01022, 0.1774, 0.01022, 0.1774, 0.01022, 0.1774, 0.4555, 0.3122, 0.4771, 0.3199, 0.5524, 0.3467, 0.3953, 0.3467, 0.4771, 0.3199, 0.4809, 0.3018, 0.5569, 0.2973, 0.5524, 0.3467, 0.4809, 0.3018, 0.4581, 0.3012, 0.3939, 0.2427, 0.5569, 0.2973, 0.4581, 0.3012, 0.4555, 0.3122, 0.3953, 0.3467, 0.3939, 0.2427, 0.01022, 0.1774, 0.01022, 0.1774, 0.01022, 0.1774, 0.01022, 0.1774, 0.01022, 0.1774, 0.01022, 0.1774, 0.01022, 0.1774, 0.01022, 0.1774, 0.4619, 0.2302, 0.4682, 0.2299, 0.5093, 0.2592, 0.4207, 0.2412, 0.4682, 0.2299, 0.4682, 0.2261, 0.5134, 0.2155, 0.5093, 0.2592, 0.4682, 0.2261, 0.4619, 0.2258, 0.4257, 0.1968, 0.5134, 0.2155, 0.4619, 0.2258, 0.4619, 0.2302, 0.4207, 0.2412, 0.4257, 0.1968, 0.01022, 0.1774, 0.01022, 0.1774, 0.01022, 0.1774, 0.01022, 0.1774, 0.01022, 0.1774, 0.01022, 0.1774, 0.01022, 0.1774, 0.01022, 0.1774, 0.4158, 0.04842, 0.3279, 0.04842, 0.3279, 0.02549, 0.4158, 0.02549, 0.5034, 0.1736, 0.5034, 0.1564, 0.5206, 0.1564, 0.5206, 0.1736, 0.3279, 0.04842, 0.4158, 0.04842, 0.4158, 0.02549, 0.3279, 0.02549, 0.327, 0.1564, 0.327, 0.1736, 0.3098, 0.1736, 0.3098, 0.1564, 0.01022, 0.1774, 0.01022, 0.1774, 0.01022, 0.1774, 0.01022, 0.1774, 0.327, 0.1736, 0.327, 0.1564, 0.4034, 0.1598, 0.4034, 0.1702, 0.4034, 0.1598, 0.4319, 0.1598, 0.4319, 0.1702, 0.4034, 0.1702, 0.4158, 0.04842, 0.3279, 0.04842, 0.3403, 0.1431, 0.3782, 0.1431, 0.3279, 0.04842, 0.4158, 0.04842, 0.3782, 0.1431, 0.3403, 0.1431, 0.5034, 0.1564, 0.5034, 0.1736, 0.4319, 0.1702, 0.4319, 0.1598])
me_cube_001.use_remesh_preserve_volume = False
me_cube_001.use_remesh_preserve_attributes = False
me_cube_001.use_mirror_vertex_groups = False
me_cube_001.update()

# ---- objects
ob_torquenodes = bpy.data.objects.new('TORQUENODES', None)
ob_mountpoint = bpy.data.objects.new('MOUNTPOINT', None)
ob_muzzlepoint = bpy.data.objects.new('MUZZLEPOINT', None)
ob_ejectpoint = bpy.data.objects.new('EJECTPOINT', None)
ob_clip = bpy.data.objects.new('Clip', me_cube)
ob_gun = bpy.data.objects.new('Gun', me_cube_001)

# ---- transforms, parenting, visibility, modifiers, constraints
ob_torquenodes.location = (0.0, 0.0, 0.0)
ob_torquenodes.empty_image_offset = (0.0, 0.0)
ob_torquenodes.lineart.crease_threshold = 0.0
ob_mountpoint.parent = ob_torquenodes
ob_mountpoint.location = (0.0, -2.079, 0.2096)
ob_mountpoint.empty_image_offset = (0.0, 0.0)
ob_mountpoint.lineart.crease_threshold = 0.0
ob_muzzlepoint.parent = ob_mountpoint
ob_muzzlepoint.matrix_parent_inverse = Matrix(((1.0, 0.0, 0.0, 0.0), (0.0, 1.0, 0.0, 2.079), (0.0, 0.0, 1.0, -0.2096), (0.0, 0.0, 0.0, 1.0)))
ob_muzzlepoint.location = (0.0, 3.697, 0.5952)
ob_muzzlepoint.empty_image_offset = (0.0, 0.0)
ob_muzzlepoint.lineart.crease_threshold = 0.0
ob_ejectpoint.parent = ob_mountpoint
ob_ejectpoint.matrix_parent_inverse = Matrix(((1.0, 0.0, 0.0, 0.0), (0.0, 1.0, 0.0, 2.079), (0.0, 0.0, 1.0, -0.2096), (0.0, 0.0, 0.0, 1.0)))
ob_ejectpoint.location = (0.0, -0.5114, 0.8467)
ob_ejectpoint.empty_image_offset = (0.0, 0.0)
ob_ejectpoint.lineart.crease_threshold = 0.0
ob_clip.location = (0.0, 0.0, 0.0)
ob_clip.lineart.crease_threshold = 0.0
ob_gun.location = (0.0, 0.0, 0.0)
ob_gun.lineart.crease_threshold = 0.0

# ---- collection membership
col_collection_1.objects.link(ob_torquenodes)
col_collection_1.objects.link(ob_mountpoint)
col_collection_1.objects.link(ob_muzzlepoint)
col_collection_1.objects.link(ob_ejectpoint)
col_collection_1.objects.link(ob_clip)
col_collection_1.objects.link(ob_gun)

# ---- scene / render settings (as saved in the file)
scene.frame_start = 1; scene.frame_end = 250; scene.frame_set(1)
scene.render.engine = 'BLENDER_EEVEE_NEXT'
scene.render.image_settings.color_mode = 'RGB'
scene.render.image_settings.compression = 90
scene.render.resolution_percentage = 50
scene.render.dither_intensity = 0.0
scene.cycles.use_denoising = False
scene.cycles.samples = 10
scene.cycles.sampling_pattern = 'TABULATED_SOBOL'
scene.cycles.light_sampling_threshold = 0.0
scene.cycles.use_adaptive_sampling = False
scene.cycles.use_light_tree = False
scene.cycles.blur_glossy = 0.0
scene.cycles.volume_bounces = 1
scene.cycles.pixel_filter_type = 'GAUSSIAN'
scene.cycles.sample_clamp_indirect = 0.0
scene.view_settings.view_transform = 'Standard'
bpy.context.view_layer.update()

# ---- added for rendering (the .blend has no active camera and no usable light): camera, sun
cam_auto = bpy.data.cameras.new('AutoCamera')
cam_auto.lens = 50.0
cam_auto.sensor_width = 36.0
cam_auto.clip_end = 1000.0
ob_auto_camera = bpy.data.objects.new('AutoCamera', cam_auto)
scene.collection.objects.link(ob_auto_camera)
ob_auto_camera.location = (8.75719, -10.5091, 6.79565)
ob_auto_camera.rotation_euler = (1.09748, -7.21219e-08, 0.694738)
scene.camera = ob_auto_camera
light_auto_sun = bpy.data.lights.new('AutoSun', 'SUN')
light_auto_sun.energy = 3.0
light_auto_sun.angle = 0.0523599
ob_auto_sun = bpy.data.objects.new('AutoSun', light_auto_sun)
scene.collection.objects.link(ob_auto_sun)
ob_auto_sun.rotation_euler = (0.872665, 0.174533, 0.523599)
bpy.context.view_layer.update()
